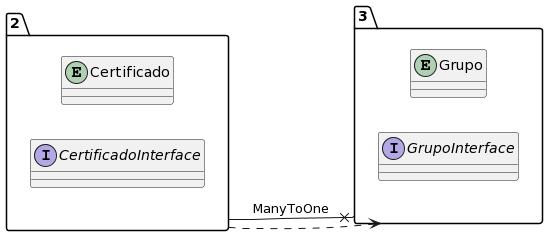

The diagram above was rendered by PlantUML. Its source (embedded in the PNG):
@startuml
allow_mixing
left to right direction
package "2"{
entity Certificado
interface CertificadoInterface

}
package "3"{
entity Grupo
interface GrupoInterface

}
"2" --x "3":ManyToOne
"2" ..> "3"
@enduml